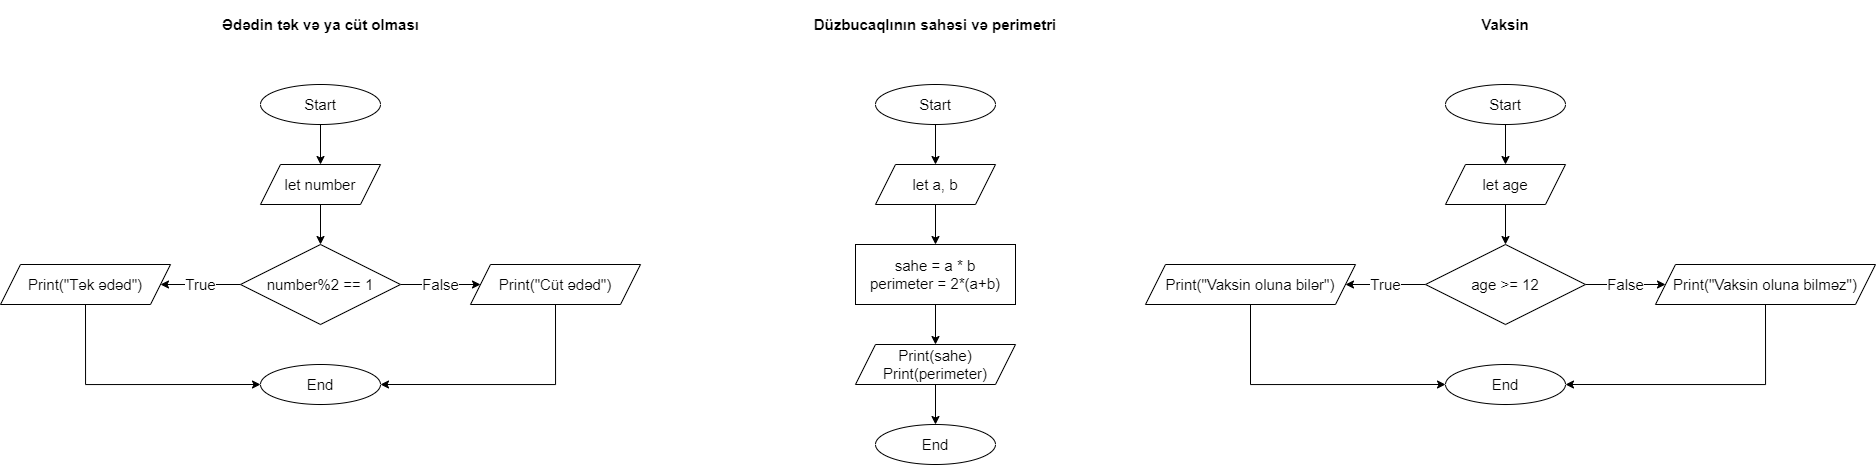

The diagram above was exported from draw.io. Its source (the exported page's mxGraphModel, read from the mxfile embedded in the PNG):
<mxGraphModel dx="1021" dy="529" grid="1" gridSize="10" guides="1" tooltips="1" connect="1" arrows="1" fold="1" page="1" pageScale="1" pageWidth="850" pageHeight="1100" math="0" shadow="0">
  <root>
    <mxCell id="0" />
    <mxCell id="1" parent="0" />
    <mxCell id="i_15N5ZI20Uw9O597qN9-3" value="" style="edgeStyle=orthogonalEdgeStyle;rounded=0;orthogonalLoop=1;jettySize=auto;html=1;fontSize=15;" edge="1" parent="1" source="i_15N5ZI20Uw9O597qN9-1" target="i_15N5ZI20Uw9O597qN9-2">
      <mxGeometry relative="1" as="geometry" />
    </mxCell>
    <mxCell id="i_15N5ZI20Uw9O597qN9-1" value="&lt;font style=&quot;font-size: 15px;&quot;&gt;Start&lt;/font&gt;" style="ellipse;whiteSpace=wrap;html=1;fontSize=15;" vertex="1" parent="1">
      <mxGeometry x="365" y="120" width="120" height="40" as="geometry" />
    </mxCell>
    <mxCell id="i_15N5ZI20Uw9O597qN9-5" value="" style="edgeStyle=orthogonalEdgeStyle;rounded=0;orthogonalLoop=1;jettySize=auto;html=1;fontSize=15;" edge="1" parent="1" source="i_15N5ZI20Uw9O597qN9-2" target="i_15N5ZI20Uw9O597qN9-4">
      <mxGeometry relative="1" as="geometry" />
    </mxCell>
    <mxCell id="i_15N5ZI20Uw9O597qN9-2" value="&lt;font style=&quot;font-size: 15px;&quot;&gt;let number&lt;/font&gt;" style="shape=parallelogram;perimeter=parallelogramPerimeter;whiteSpace=wrap;html=1;fixedSize=1;fontSize=15;" vertex="1" parent="1">
      <mxGeometry x="365" y="200" width="120" height="40" as="geometry" />
    </mxCell>
    <mxCell id="i_15N5ZI20Uw9O597qN9-7" value="True" style="edgeStyle=orthogonalEdgeStyle;rounded=0;orthogonalLoop=1;jettySize=auto;html=1;fontSize=15;" edge="1" parent="1" source="i_15N5ZI20Uw9O597qN9-4" target="i_15N5ZI20Uw9O597qN9-6">
      <mxGeometry relative="1" as="geometry" />
    </mxCell>
    <mxCell id="i_15N5ZI20Uw9O597qN9-11" value="False" style="edgeStyle=orthogonalEdgeStyle;rounded=0;orthogonalLoop=1;jettySize=auto;html=1;exitX=1;exitY=0.5;exitDx=0;exitDy=0;entryX=0;entryY=0.5;entryDx=0;entryDy=0;fontSize=15;" edge="1" parent="1" source="i_15N5ZI20Uw9O597qN9-4" target="i_15N5ZI20Uw9O597qN9-10">
      <mxGeometry relative="1" as="geometry" />
    </mxCell>
    <mxCell id="i_15N5ZI20Uw9O597qN9-4" value="&lt;font style=&quot;font-size: 15px;&quot;&gt;number%2 == 1&lt;/font&gt;" style="rhombus;whiteSpace=wrap;html=1;fontSize=15;" vertex="1" parent="1">
      <mxGeometry x="345" y="280" width="160" height="80" as="geometry" />
    </mxCell>
    <mxCell id="i_15N5ZI20Uw9O597qN9-15" style="edgeStyle=orthogonalEdgeStyle;rounded=0;orthogonalLoop=1;jettySize=auto;html=1;exitX=0.5;exitY=1;exitDx=0;exitDy=0;entryX=0;entryY=0.5;entryDx=0;entryDy=0;fontSize=15;" edge="1" parent="1" source="i_15N5ZI20Uw9O597qN9-6" target="i_15N5ZI20Uw9O597qN9-14">
      <mxGeometry relative="1" as="geometry" />
    </mxCell>
    <mxCell id="i_15N5ZI20Uw9O597qN9-6" value="&lt;font style=&quot;font-size: 15px;&quot;&gt;Print(&quot;Tək ədəd&quot;)&lt;/font&gt;" style="shape=parallelogram;perimeter=parallelogramPerimeter;whiteSpace=wrap;html=1;fixedSize=1;fontSize=15;" vertex="1" parent="1">
      <mxGeometry x="105" y="300" width="170" height="40" as="geometry" />
    </mxCell>
    <mxCell id="i_15N5ZI20Uw9O597qN9-16" style="edgeStyle=orthogonalEdgeStyle;rounded=0;orthogonalLoop=1;jettySize=auto;html=1;exitX=0.5;exitY=1;exitDx=0;exitDy=0;entryX=1;entryY=0.5;entryDx=0;entryDy=0;fontSize=15;" edge="1" parent="1" source="i_15N5ZI20Uw9O597qN9-10" target="i_15N5ZI20Uw9O597qN9-14">
      <mxGeometry relative="1" as="geometry" />
    </mxCell>
    <mxCell id="i_15N5ZI20Uw9O597qN9-10" value="&lt;font style=&quot;font-size: 15px;&quot;&gt;Print(&quot;Cüt ədəd&quot;)&lt;/font&gt;" style="shape=parallelogram;perimeter=parallelogramPerimeter;whiteSpace=wrap;html=1;fixedSize=1;fontSize=15;" vertex="1" parent="1">
      <mxGeometry x="575" y="300" width="170" height="40" as="geometry" />
    </mxCell>
    <mxCell id="i_15N5ZI20Uw9O597qN9-14" value="&lt;span style=&quot;font-size: 15px;&quot;&gt;End&lt;/span&gt;" style="ellipse;whiteSpace=wrap;html=1;fontSize=15;" vertex="1" parent="1">
      <mxGeometry x="365" y="400" width="120" height="40" as="geometry" />
    </mxCell>
    <mxCell id="i_15N5ZI20Uw9O597qN9-21" style="edgeStyle=orthogonalEdgeStyle;rounded=0;orthogonalLoop=1;jettySize=auto;html=1;exitX=0.5;exitY=1;exitDx=0;exitDy=0;entryX=0.5;entryY=0;entryDx=0;entryDy=0;fontSize=15;" edge="1" parent="1" source="i_15N5ZI20Uw9O597qN9-17" target="i_15N5ZI20Uw9O597qN9-20">
      <mxGeometry relative="1" as="geometry" />
    </mxCell>
    <mxCell id="i_15N5ZI20Uw9O597qN9-17" value="&lt;font style=&quot;font-size: 15px;&quot;&gt;Start&lt;/font&gt;" style="ellipse;whiteSpace=wrap;html=1;fontSize=15;" vertex="1" parent="1">
      <mxGeometry x="980" y="120" width="120" height="40" as="geometry" />
    </mxCell>
    <mxCell id="i_15N5ZI20Uw9O597qN9-18" value="&lt;h3 style=&quot;font-size: 15px;&quot;&gt;Ədədin tək və ya cüt olması&lt;/h3&gt;" style="text;html=1;strokeColor=none;fillColor=none;align=center;verticalAlign=middle;whiteSpace=wrap;rounded=0;fontSize=15;" vertex="1" parent="1">
      <mxGeometry x="243" y="40" width="365" height="40" as="geometry" />
    </mxCell>
    <mxCell id="i_15N5ZI20Uw9O597qN9-19" value="&lt;h3 style=&quot;font-size: 15px;&quot;&gt;Düzbucaqlının sahəsi və perimetri&lt;/h3&gt;" style="text;html=1;strokeColor=none;fillColor=none;align=center;verticalAlign=middle;whiteSpace=wrap;rounded=0;fontSize=15;" vertex="1" parent="1">
      <mxGeometry x="845" y="40" width="390" height="40" as="geometry" />
    </mxCell>
    <mxCell id="i_15N5ZI20Uw9O597qN9-23" value="" style="edgeStyle=orthogonalEdgeStyle;rounded=0;orthogonalLoop=1;jettySize=auto;html=1;fontSize=15;" edge="1" parent="1" source="i_15N5ZI20Uw9O597qN9-20" target="i_15N5ZI20Uw9O597qN9-22">
      <mxGeometry relative="1" as="geometry" />
    </mxCell>
    <mxCell id="i_15N5ZI20Uw9O597qN9-20" value="&lt;font style=&quot;font-size: 15px;&quot;&gt;let a, b&lt;/font&gt;" style="shape=parallelogram;perimeter=parallelogramPerimeter;whiteSpace=wrap;html=1;fixedSize=1;fontSize=15;" vertex="1" parent="1">
      <mxGeometry x="980" y="200" width="120" height="40" as="geometry" />
    </mxCell>
    <mxCell id="i_15N5ZI20Uw9O597qN9-25" style="edgeStyle=orthogonalEdgeStyle;rounded=0;orthogonalLoop=1;jettySize=auto;html=1;exitX=0.5;exitY=1;exitDx=0;exitDy=0;entryX=0.5;entryY=0;entryDx=0;entryDy=0;fontSize=15;" edge="1" parent="1" source="i_15N5ZI20Uw9O597qN9-22" target="i_15N5ZI20Uw9O597qN9-24">
      <mxGeometry relative="1" as="geometry" />
    </mxCell>
    <mxCell id="i_15N5ZI20Uw9O597qN9-22" value="&lt;font style=&quot;font-size: 15px;&quot;&gt;sahe = a * b&lt;br style=&quot;font-size: 15px;&quot;&gt;perimeter = 2*(a+b)&lt;/font&gt;" style="whiteSpace=wrap;html=1;fontSize=15;" vertex="1" parent="1">
      <mxGeometry x="960" y="280" width="160" height="60" as="geometry" />
    </mxCell>
    <mxCell id="i_15N5ZI20Uw9O597qN9-27" value="" style="edgeStyle=orthogonalEdgeStyle;rounded=0;orthogonalLoop=1;jettySize=auto;html=1;fontSize=15;" edge="1" parent="1" source="i_15N5ZI20Uw9O597qN9-24" target="i_15N5ZI20Uw9O597qN9-26">
      <mxGeometry relative="1" as="geometry" />
    </mxCell>
    <mxCell id="i_15N5ZI20Uw9O597qN9-24" value="&lt;font style=&quot;font-size: 15px;&quot;&gt;Print(sahe)&lt;br style=&quot;font-size: 15px;&quot;&gt;Print(perimeter)&lt;br style=&quot;font-size: 15px;&quot;&gt;&lt;/font&gt;" style="shape=parallelogram;perimeter=parallelogramPerimeter;whiteSpace=wrap;html=1;fixedSize=1;fontSize=15;" vertex="1" parent="1">
      <mxGeometry x="960" y="380" width="160" height="40" as="geometry" />
    </mxCell>
    <mxCell id="i_15N5ZI20Uw9O597qN9-26" value="End" style="ellipse;whiteSpace=wrap;html=1;fontSize=15;" vertex="1" parent="1">
      <mxGeometry x="980" y="460" width="120" height="40" as="geometry" />
    </mxCell>
    <mxCell id="i_15N5ZI20Uw9O597qN9-28" value="&lt;h3 style=&quot;font-size: 15px;&quot;&gt;Vaksin&lt;/h3&gt;" style="text;html=1;strokeColor=none;fillColor=none;align=center;verticalAlign=middle;whiteSpace=wrap;rounded=0;fontSize=15;" vertex="1" parent="1">
      <mxGeometry x="1420" y="40" width="380" height="40" as="geometry" />
    </mxCell>
    <mxCell id="i_15N5ZI20Uw9O597qN9-35" value="" style="edgeStyle=orthogonalEdgeStyle;rounded=0;orthogonalLoop=1;jettySize=auto;html=1;fontSize=15;" edge="1" parent="1" source="i_15N5ZI20Uw9O597qN9-36" target="i_15N5ZI20Uw9O597qN9-38">
      <mxGeometry relative="1" as="geometry" />
    </mxCell>
    <mxCell id="i_15N5ZI20Uw9O597qN9-36" value="&lt;font style=&quot;font-size: 15px;&quot;&gt;Start&lt;/font&gt;" style="ellipse;whiteSpace=wrap;html=1;fontSize=15;" vertex="1" parent="1">
      <mxGeometry x="1550" y="120" width="120" height="40" as="geometry" />
    </mxCell>
    <mxCell id="i_15N5ZI20Uw9O597qN9-37" value="" style="edgeStyle=orthogonalEdgeStyle;rounded=0;orthogonalLoop=1;jettySize=auto;html=1;fontSize=15;" edge="1" parent="1" source="i_15N5ZI20Uw9O597qN9-38" target="i_15N5ZI20Uw9O597qN9-41">
      <mxGeometry relative="1" as="geometry" />
    </mxCell>
    <mxCell id="i_15N5ZI20Uw9O597qN9-38" value="&lt;font style=&quot;font-size: 15px;&quot;&gt;let age&lt;/font&gt;" style="shape=parallelogram;perimeter=parallelogramPerimeter;whiteSpace=wrap;html=1;fixedSize=1;fontSize=15;" vertex="1" parent="1">
      <mxGeometry x="1550" y="200" width="120" height="40" as="geometry" />
    </mxCell>
    <mxCell id="i_15N5ZI20Uw9O597qN9-39" value="True" style="edgeStyle=orthogonalEdgeStyle;rounded=0;orthogonalLoop=1;jettySize=auto;html=1;fontSize=15;" edge="1" parent="1" source="i_15N5ZI20Uw9O597qN9-41" target="i_15N5ZI20Uw9O597qN9-43">
      <mxGeometry relative="1" as="geometry" />
    </mxCell>
    <mxCell id="i_15N5ZI20Uw9O597qN9-40" value="False" style="edgeStyle=orthogonalEdgeStyle;rounded=0;orthogonalLoop=1;jettySize=auto;html=1;exitX=1;exitY=0.5;exitDx=0;exitDy=0;entryX=0;entryY=0.5;entryDx=0;entryDy=0;fontSize=15;" edge="1" parent="1" source="i_15N5ZI20Uw9O597qN9-41" target="i_15N5ZI20Uw9O597qN9-45">
      <mxGeometry relative="1" as="geometry" />
    </mxCell>
    <mxCell id="i_15N5ZI20Uw9O597qN9-41" value="age &amp;gt;= 12" style="rhombus;whiteSpace=wrap;html=1;fontSize=15;" vertex="1" parent="1">
      <mxGeometry x="1530" y="280" width="160" height="80" as="geometry" />
    </mxCell>
    <mxCell id="i_15N5ZI20Uw9O597qN9-42" style="edgeStyle=orthogonalEdgeStyle;rounded=0;orthogonalLoop=1;jettySize=auto;html=1;exitX=0.5;exitY=1;exitDx=0;exitDy=0;entryX=0;entryY=0.5;entryDx=0;entryDy=0;fontSize=15;" edge="1" parent="1" source="i_15N5ZI20Uw9O597qN9-43" target="i_15N5ZI20Uw9O597qN9-46">
      <mxGeometry relative="1" as="geometry" />
    </mxCell>
    <mxCell id="i_15N5ZI20Uw9O597qN9-43" value="&lt;font style=&quot;font-size: 15px;&quot;&gt;Print(&quot;Vaksin oluna bilər&quot;)&lt;/font&gt;" style="shape=parallelogram;perimeter=parallelogramPerimeter;whiteSpace=wrap;html=1;fixedSize=1;fontSize=15;" vertex="1" parent="1">
      <mxGeometry x="1250" y="300" width="210" height="40" as="geometry" />
    </mxCell>
    <mxCell id="i_15N5ZI20Uw9O597qN9-44" style="edgeStyle=orthogonalEdgeStyle;rounded=0;orthogonalLoop=1;jettySize=auto;html=1;exitX=0.5;exitY=1;exitDx=0;exitDy=0;entryX=1;entryY=0.5;entryDx=0;entryDy=0;fontSize=15;" edge="1" parent="1" source="i_15N5ZI20Uw9O597qN9-45" target="i_15N5ZI20Uw9O597qN9-46">
      <mxGeometry relative="1" as="geometry" />
    </mxCell>
    <mxCell id="i_15N5ZI20Uw9O597qN9-45" value="Print(&quot;Vaksin oluna bilməz&quot;)" style="shape=parallelogram;perimeter=parallelogramPerimeter;whiteSpace=wrap;html=1;fixedSize=1;fontSize=15;" vertex="1" parent="1">
      <mxGeometry x="1760" y="300" width="220" height="40" as="geometry" />
    </mxCell>
    <mxCell id="i_15N5ZI20Uw9O597qN9-46" value="&lt;span style=&quot;font-size: 15px;&quot;&gt;End&lt;/span&gt;" style="ellipse;whiteSpace=wrap;html=1;fontSize=15;" vertex="1" parent="1">
      <mxGeometry x="1550" y="400" width="120" height="40" as="geometry" />
    </mxCell>
  </root>
</mxGraphModel>